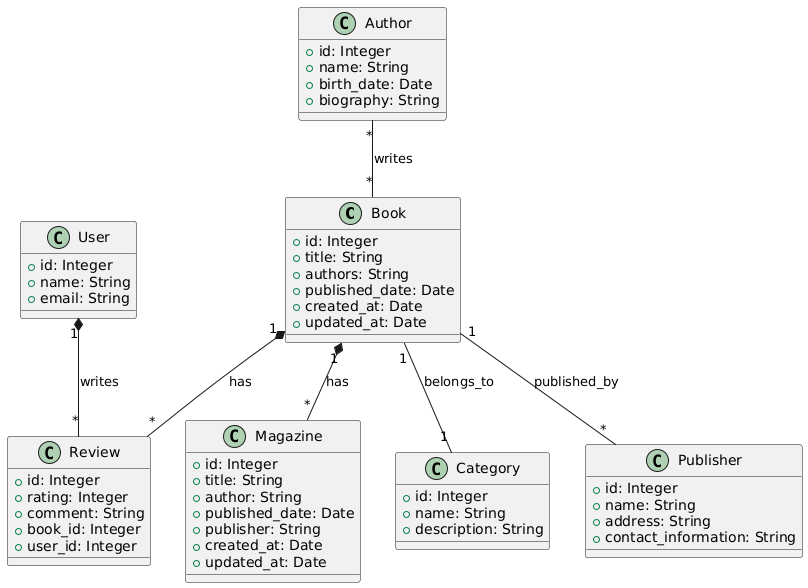

The diagram above was rendered by PlantUML. Its source (embedded in the PNG):
@startuml
' Define classes for each entity
class Book {
  +id: Integer
  +title: String
  +authors: String
  +published_date: Date
  +created_at: Date
  +updated_at: Date
}

class Magazine {
  +id: Integer
  +title: String
  +author: String
  +published_date: Date
  +publisher: String
  +created_at: Date
  +updated_at: Date
}

class Author {
  +id: Integer
  +name: String
  +birth_date: Date
  +biography: String
}

class Category {
  +id: Integer
  +name: String
  +description: String
}

class Publisher {
  +id: Integer
  +name: String
  +address: String
  +contact_information: String
}

class Review {
  +id: Integer
  +rating: Integer
  +comment: String
  +book_id: Integer
  +user_id: Integer
}

class User {
  +id: Integer
  +name: String
  +email: String
}

' Define relationships between the classes
Book "1" *-- "*" Magazine : has
Author "*" -- "*" Book : writes
Book "1" -- "1" Category : belongs_to
Book "1" -- "*" Publisher : published_by
Book "1" *-- "*" Review : has
User "1" *-- "*" Review : writes
@enduml